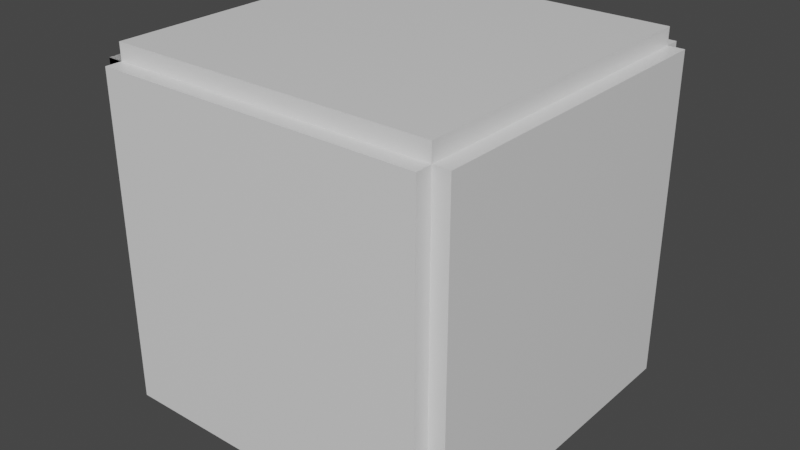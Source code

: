 # Source: Box.blend  (saved by Blender 2.82.7; exported with 4.5.12 LTS)
import bpy
from mathutils import Matrix  # noqa: F401  (used for matrix-valued properties, if any)

bpy.ops.wm.read_factory_settings(use_empty=True)
scene = bpy.context.scene
scene.name = 'Scene'

# ---- collections
col_collection = bpy.data.collections.new('Collection'); scene.collection.children.link(col_collection)

# ---- materials (node trees are filled in below, after node groups)
mat_material = bpy.data.materials.new('Material')
mat_material.alpha_threshold = 0.0
mat_material.use_transparent_shadow = False
mat_material.line_color = (0.0, 0.0, 0.0, 1.0)
mat_material_001 = bpy.data.materials.new('Material.001')
mat_material_001.alpha_threshold = 0.0
mat_material_001.use_transparent_shadow = False
mat_material_001.line_color = (0.0, 0.0, 0.0, 1.0)
mat_material_002 = bpy.data.materials.new('Material.002')
mat_material_002.alpha_threshold = 0.0
mat_material_002.use_transparent_shadow = False
mat_material_002.line_color = (0.0, 0.0, 0.0, 1.0)
mat_material_004 = bpy.data.materials.new('Material.004')
mat_material_004.alpha_threshold = 0.0
mat_material_004.use_transparent_shadow = False
mat_material_004.line_color = (0.0, 0.0, 0.0, 1.0)
mat_material_005 = bpy.data.materials.new('Material.005')
mat_material_005.alpha_threshold = 0.0
mat_material_005.use_transparent_shadow = False
mat_material_005.line_color = (0.0, 0.0, 0.0, 1.0)
mat_material_006 = bpy.data.materials.new('Material.006')
mat_material_006.alpha_threshold = 0.0
mat_material_006.use_transparent_shadow = False
mat_material_006.line_color = (0.0, 0.0, 0.0, 1.0)
mat_material_009 = bpy.data.materials.new('Material.009')
mat_material_009.alpha_threshold = 0.0
mat_material_009.use_transparent_shadow = False
mat_material_009.line_color = (0.0, 0.0, 0.0, 1.0)
mat_material_012 = bpy.data.materials.new('Material.012')
mat_material_012.alpha_threshold = 0.0
mat_material_012.use_transparent_shadow = False
mat_material_012.line_color = (0.0, 0.0, 0.0, 1.0)

# ---- material node trees
mat_material.use_nodes = True; mat_material.node_tree.nodes.clear()
_N = mat_material.node_tree.nodes; _L = mat_material.node_tree.links
n0 = _N.new('ShaderNodeOutputMaterial'); n0.name = 'Material Output'; n0.location = (300, 300)
n1 = _N.new('ShaderNodeBsdfPrincipled'); n1.name = 'Principled BSDF'; n1.location = (10, 300)
n1.distribution = 'GGX'
n1.subsurface_method = 'BURLEY'
n1.inputs[2].default_value = 0.4
n1.inputs[3].default_value = 1.45
n1.inputs[27].default_value = (0.0, 0.0, 0.0, 1.0)
n1.inputs[28].default_value = 1.0
_L.new(n1.outputs[0], n0.inputs[0])
n0.is_active_output = True
mat_material_001.use_nodes = True; mat_material_001.node_tree.nodes.clear()
_N = mat_material_001.node_tree.nodes; _L = mat_material_001.node_tree.links
n0 = _N.new('ShaderNodeOutputMaterial'); n0.name = 'Material Output'; n0.location = (300, 300)
n1 = _N.new('ShaderNodeBsdfPrincipled'); n1.name = 'Principled BSDF'; n1.location = (10, 300)
n1.distribution = 'GGX'
n1.subsurface_method = 'BURLEY'
n1.inputs[2].default_value = 0.4
n1.inputs[3].default_value = 1.45
n1.inputs[27].default_value = (0.0, 0.0, 0.0, 1.0)
n1.inputs[28].default_value = 1.0
_L.new(n1.outputs[0], n0.inputs[0])
n0.is_active_output = True
mat_material_002.use_nodes = True; mat_material_002.node_tree.nodes.clear()
_N = mat_material_002.node_tree.nodes; _L = mat_material_002.node_tree.links
n0 = _N.new('ShaderNodeOutputMaterial'); n0.name = 'Material Output'; n0.location = (300, 300)
n1 = _N.new('ShaderNodeBsdfPrincipled'); n1.name = 'Principled BSDF'; n1.location = (10, 300)
n1.distribution = 'GGX'
n1.subsurface_method = 'BURLEY'
n1.inputs[2].default_value = 0.4
n1.inputs[3].default_value = 1.45
n1.inputs[27].default_value = (0.0, 0.0, 0.0, 1.0)
n1.inputs[28].default_value = 1.0
_L.new(n1.outputs[0], n0.inputs[0])
n0.is_active_output = True
mat_material_004.use_nodes = True; mat_material_004.node_tree.nodes.clear()
_N = mat_material_004.node_tree.nodes; _L = mat_material_004.node_tree.links
n0 = _N.new('ShaderNodeOutputMaterial'); n0.name = 'Material Output'; n0.location = (300, 300)
n1 = _N.new('ShaderNodeBsdfPrincipled'); n1.name = 'Principled BSDF'; n1.location = (10, 300)
n1.distribution = 'GGX'
n1.subsurface_method = 'BURLEY'
n1.inputs[2].default_value = 0.4
n1.inputs[3].default_value = 1.45
n1.inputs[27].default_value = (0.0, 0.0, 0.0, 1.0)
n1.inputs[28].default_value = 1.0
_L.new(n1.outputs[0], n0.inputs[0])
n0.is_active_output = True
mat_material_005.use_nodes = True; mat_material_005.node_tree.nodes.clear()
_N = mat_material_005.node_tree.nodes; _L = mat_material_005.node_tree.links
n0 = _N.new('ShaderNodeOutputMaterial'); n0.name = 'Material Output'; n0.location = (300, 300)
n1 = _N.new('ShaderNodeBsdfPrincipled'); n1.name = 'Principled BSDF'; n1.location = (10, 300)
n1.distribution = 'GGX'
n1.subsurface_method = 'BURLEY'
n1.inputs[2].default_value = 0.4
n1.inputs[3].default_value = 1.45
n1.inputs[27].default_value = (0.0, 0.0, 0.0, 1.0)
n1.inputs[28].default_value = 1.0
_L.new(n1.outputs[0], n0.inputs[0])
n0.is_active_output = True
mat_material_006.use_nodes = True; mat_material_006.node_tree.nodes.clear()
_N = mat_material_006.node_tree.nodes; _L = mat_material_006.node_tree.links
n0 = _N.new('ShaderNodeOutputMaterial'); n0.name = 'Material Output'; n0.location = (300, 300)
n1 = _N.new('ShaderNodeBsdfPrincipled'); n1.name = 'Principled BSDF'; n1.location = (10, 300)
n1.distribution = 'GGX'
n1.subsurface_method = 'BURLEY'
n1.inputs[2].default_value = 0.4
n1.inputs[3].default_value = 1.45
n1.inputs[27].default_value = (0.0, 0.0, 0.0, 1.0)
n1.inputs[28].default_value = 1.0
_L.new(n1.outputs[0], n0.inputs[0])
n0.is_active_output = True
mat_material_009.use_nodes = True; mat_material_009.node_tree.nodes.clear()
_N = mat_material_009.node_tree.nodes; _L = mat_material_009.node_tree.links
n0 = _N.new('ShaderNodeOutputMaterial'); n0.name = 'Material Output'; n0.location = (300, 300)
n1 = _N.new('ShaderNodeBsdfPrincipled'); n1.name = 'Principled BSDF'; n1.location = (10, 300)
n1.distribution = 'GGX'
n1.subsurface_method = 'BURLEY'
n1.inputs[2].default_value = 0.4
n1.inputs[3].default_value = 1.45
n1.inputs[27].default_value = (0.0, 0.0, 0.0, 1.0)
n1.inputs[28].default_value = 1.0
_L.new(n1.outputs[0], n0.inputs[0])
n0.is_active_output = True
mat_material_012.use_nodes = True; mat_material_012.node_tree.nodes.clear()
_N = mat_material_012.node_tree.nodes; _L = mat_material_012.node_tree.links
n0 = _N.new('ShaderNodeOutputMaterial'); n0.name = 'Material Output'; n0.location = (300, 300)
n1 = _N.new('ShaderNodeBsdfPrincipled'); n1.name = 'Principled BSDF'; n1.location = (10, 300)
n1.distribution = 'GGX'
n1.subsurface_method = 'BURLEY'
n1.inputs[2].default_value = 0.4
n1.inputs[3].default_value = 1.45
n1.inputs[27].default_value = (0.0, 0.0, 0.0, 1.0)
n1.inputs[28].default_value = 1.0
_L.new(n1.outputs[0], n0.inputs[0])
n0.is_active_output = True

# ---- world
world_world = bpy.data.worlds.new('World'); scene.world = world_world
world_world.use_nodes = True; world_world.node_tree.nodes.clear()
_N = world_world.node_tree.nodes; _L = world_world.node_tree.links
n0 = _N.new('ShaderNodeOutputWorld'); n0.name = 'World Output'; n0.location = (300, 300)
n1 = _N.new('ShaderNodeBackground'); n1.name = 'Background'; n1.location = (10, 300)
n1.inputs[0].default_value = (0.05088, 0.05088, 0.05088, 1.0)
_L.new(n1.outputs[0], n0.inputs[0])
n0.is_active_output = True
world_world.color = (0.05088, 0.05088, 0.05088)
world_world.use_sun_shadow = False
world_world.sun_shadow_jitter_overblur = 0.0

# ---- meshes
me_cube = bpy.data.meshes.new('Cube')
me_cube.from_pydata([(1.0, 1.0, 1.0), (1.0, 1.0, -1.0), (1.0, -1.0, 1.0), (1.0, -1.0, -1.0), (-1.0, 1.0, 1.0), (-1.0, 1.0, -1.0), (-1.0, -1.0, 1.0), (-1.0, -1.0, -1.0)], [], [(0, 4, 6, 2), (3, 2, 6, 7), (7, 6, 4, 5), (5, 1, 3, 7), (1, 0, 2, 3), (5, 4, 0, 1)])
_uv = me_cube.uv_layers.new(name='UVMap')
_uv.uv.foreach_set('vector', [0.625, 0.5, 0.875, 0.5, 0.875, 0.75, 0.625, 0.75, 0.375, 0.75, 0.625, 0.75, 0.625, 1.0, 0.375, 1.0, 0.375, 0.0, 0.625, 0.0, 0.625, 0.25, 0.375, 0.25, 0.125, 0.5, 0.375, 0.5, 0.375, 0.75, 0.125, 0.75, 0.375, 0.5, 0.625, 0.5, 0.625, 0.75, 0.375, 0.75, 0.375, 0.25, 0.625, 0.25, 0.625, 0.5, 0.375, 0.5])
me_cube.materials.append(mat_material)
me_cube.use_remesh_preserve_volume = False
me_cube.use_remesh_preserve_attributes = False
me_cube.use_mirror_vertex_groups = False
me_cube.update()
me_cube_001 = bpy.data.meshes.new('Cube.001')
me_cube_001.from_pydata([(1.0, 1.0, 1.0), (1.0, 1.0, -1.0), (1.0, -1.0, 1.0), (1.0, -1.0, -1.0), (-1.0, 1.0, 1.0), (-1.0, 1.0, -1.0), (-1.0, -1.0, 1.0), (-1.0, -1.0, -1.0)], [], [(0, 4, 6, 2), (3, 2, 6, 7), (7, 6, 4, 5), (5, 1, 3, 7), (1, 0, 2, 3), (5, 4, 0, 1)])
_uv = me_cube_001.uv_layers.new(name='UVMap')
_uv.uv.foreach_set('vector', [0.625, 0.5, 0.875, 0.5, 0.875, 0.75, 0.625, 0.75, 0.375, 0.75, 0.625, 0.75, 0.625, 1.0, 0.375, 1.0, 0.375, 0.0, 0.625, 0.0, 0.625, 0.25, 0.375, 0.25, 0.125, 0.5, 0.375, 0.5, 0.375, 0.75, 0.125, 0.75, 0.375, 0.5, 0.625, 0.5, 0.625, 0.75, 0.375, 0.75, 0.375, 0.25, 0.625, 0.25, 0.625, 0.5, 0.375, 0.5])
me_cube_001.materials.append(mat_material_001)
me_cube_001.use_remesh_preserve_volume = False
me_cube_001.use_remesh_preserve_attributes = False
me_cube_001.use_mirror_vertex_groups = False
me_cube_001.update()
me_cube_002 = bpy.data.meshes.new('Cube.002')
me_cube_002.from_pydata([(1.0, 1.0, 1.0), (1.0, 1.0, -1.0), (1.0, -1.0, 1.0), (1.0, -1.0, -1.0), (-1.0, 1.0, 1.0), (-1.0, 1.0, -1.0), (-1.0, -1.0, 1.0), (-1.0, -1.0, -1.0)], [], [(0, 4, 6, 2), (3, 2, 6, 7), (7, 6, 4, 5), (5, 1, 3, 7), (1, 0, 2, 3), (5, 4, 0, 1)])
_uv = me_cube_002.uv_layers.new(name='UVMap')
_uv.uv.foreach_set('vector', [0.625, 0.5, 0.875, 0.5, 0.875, 0.75, 0.625, 0.75, 0.375, 0.75, 0.625, 0.75, 0.625, 1.0, 0.375, 1.0, 0.375, 0.0, 0.625, 0.0, 0.625, 0.25, 0.375, 0.25, 0.125, 0.5, 0.375, 0.5, 0.375, 0.75, 0.125, 0.75, 0.375, 0.5, 0.625, 0.5, 0.625, 0.75, 0.375, 0.75, 0.375, 0.25, 0.625, 0.25, 0.625, 0.5, 0.375, 0.5])
me_cube_002.materials.append(mat_material_002)
me_cube_002.use_remesh_preserve_volume = False
me_cube_002.use_remesh_preserve_attributes = False
me_cube_002.use_mirror_vertex_groups = False
me_cube_002.update()
me_cube_004 = bpy.data.meshes.new('Cube.004')
me_cube_004.from_pydata([(1.0, 1.0, 1.0), (1.0, 1.0, -1.0), (1.0, -1.0, 1.0), (1.0, -1.0, -1.0), (-1.0, 1.0, 1.0), (-1.0, 1.0, -1.0), (-1.0, -1.0, 1.0), (-1.0, -1.0, -1.0)], [], [(0, 4, 6, 2), (3, 2, 6, 7), (7, 6, 4, 5), (5, 1, 3, 7), (1, 0, 2, 3), (5, 4, 0, 1)])
_uv = me_cube_004.uv_layers.new(name='UVMap')
_uv.uv.foreach_set('vector', [0.625, 0.5, 0.875, 0.5, 0.875, 0.75, 0.625, 0.75, 0.375, 0.75, 0.625, 0.75, 0.625, 1.0, 0.375, 1.0, 0.375, 0.0, 0.625, 0.0, 0.625, 0.25, 0.375, 0.25, 0.125, 0.5, 0.375, 0.5, 0.375, 0.75, 0.125, 0.75, 0.375, 0.5, 0.625, 0.5, 0.625, 0.75, 0.375, 0.75, 0.375, 0.25, 0.625, 0.25, 0.625, 0.5, 0.375, 0.5])
me_cube_004.materials.append(mat_material_004)
me_cube_004.use_remesh_preserve_volume = False
me_cube_004.use_remesh_preserve_attributes = False
me_cube_004.use_mirror_vertex_groups = False
me_cube_004.update()
me_cube_005 = bpy.data.meshes.new('Cube.005')
me_cube_005.from_pydata([(1.0, 1.0, 1.0), (1.0, 1.0, -1.0), (1.0, -1.0, 1.0), (1.0, -1.0, -1.0), (-1.0, 1.0, 1.0), (-1.0, 1.0, -1.0), (-1.0, -1.0, 1.0), (-1.0, -1.0, -1.0)], [], [(0, 4, 6, 2), (3, 2, 6, 7), (7, 6, 4, 5), (5, 1, 3, 7), (1, 0, 2, 3), (5, 4, 0, 1)])
_uv = me_cube_005.uv_layers.new(name='UVMap')
_uv.uv.foreach_set('vector', [0.625, 0.5, 0.875, 0.5, 0.875, 0.75, 0.625, 0.75, 0.375, 0.75, 0.625, 0.75, 0.625, 1.0, 0.375, 1.0, 0.375, 0.0, 0.625, 0.0, 0.625, 0.25, 0.375, 0.25, 0.125, 0.5, 0.375, 0.5, 0.375, 0.75, 0.125, 0.75, 0.375, 0.5, 0.625, 0.5, 0.625, 0.75, 0.375, 0.75, 0.375, 0.25, 0.625, 0.25, 0.625, 0.5, 0.375, 0.5])
me_cube_005.materials.append(mat_material_005)
me_cube_005.use_remesh_preserve_volume = False
me_cube_005.use_remesh_preserve_attributes = False
me_cube_005.use_mirror_vertex_groups = False
me_cube_005.update()
me_cube_006 = bpy.data.meshes.new('Cube.006')
me_cube_006.from_pydata([(1.0, 1.0, 1.0), (1.0, 1.0, -1.0), (1.0, -1.0, 1.0), (1.0, -1.0, -1.0), (-1.0, 1.0, 1.0), (-1.0, 1.0, -1.0), (-1.0, -1.0, 1.0), (-1.0, -1.0, -1.0)], [], [(0, 4, 6, 2), (3, 2, 6, 7), (7, 6, 4, 5), (5, 1, 3, 7), (1, 0, 2, 3), (5, 4, 0, 1)])
_uv = me_cube_006.uv_layers.new(name='UVMap')
_uv.uv.foreach_set('vector', [0.625, 0.5, 0.875, 0.5, 0.875, 0.75, 0.625, 0.75, 0.375, 0.75, 0.625, 0.75, 0.625, 1.0, 0.375, 1.0, 0.375, 0.0, 0.625, 0.0, 0.625, 0.25, 0.375, 0.25, 0.125, 0.5, 0.375, 0.5, 0.375, 0.75, 0.125, 0.75, 0.375, 0.5, 0.625, 0.5, 0.625, 0.75, 0.375, 0.75, 0.375, 0.25, 0.625, 0.25, 0.625, 0.5, 0.375, 0.5])
me_cube_006.materials.append(mat_material_006)
me_cube_006.use_remesh_preserve_volume = False
me_cube_006.use_remesh_preserve_attributes = False
me_cube_006.use_mirror_vertex_groups = False
me_cube_006.update()
me_cube_009 = bpy.data.meshes.new('Cube.009')
me_cube_009.from_pydata([(1.0, 1.0, 1.0), (1.0, 1.0, -1.0), (1.0, -1.0, 1.0), (1.0, -1.0, -1.0), (-1.0, 1.0, 1.0), (-1.0, 1.0, -1.0), (-1.0, -1.0, 1.0), (-1.0, -1.0, -1.0)], [], [(0, 4, 6, 2), (3, 2, 6, 7), (7, 6, 4, 5), (5, 1, 3, 7), (1, 0, 2, 3), (5, 4, 0, 1)])
_uv = me_cube_009.uv_layers.new(name='UVMap')
_uv.uv.foreach_set('vector', [0.625, 0.5, 0.875, 0.5, 0.875, 0.75, 0.625, 0.75, 0.375, 0.75, 0.625, 0.75, 0.625, 1.0, 0.375, 1.0, 0.375, 0.0, 0.625, 0.0, 0.625, 0.25, 0.375, 0.25, 0.125, 0.5, 0.375, 0.5, 0.375, 0.75, 0.125, 0.75, 0.375, 0.5, 0.625, 0.5, 0.625, 0.75, 0.375, 0.75, 0.375, 0.25, 0.625, 0.25, 0.625, 0.5, 0.375, 0.5])
me_cube_009.materials.append(mat_material_009)
me_cube_009.use_remesh_preserve_volume = False
me_cube_009.use_remesh_preserve_attributes = False
me_cube_009.use_mirror_vertex_groups = False
me_cube_009.update()
me_cube_003 = bpy.data.meshes.new('Cube.003')
me_cube_003.from_pydata([(1.0, 1.0, 1.0), (1.0, 1.0, -1.0), (1.0, -1.0, 1.0), (1.0, -1.0, -1.0), (-1.0, 1.0, 1.0), (-1.0, 1.0, -1.0), (-1.0, -1.0, 1.0), (-1.0, -1.0, -1.0), (0.4459, -0.8, 1.0), (0.4459, -0.8, -1.0), (-0.4541, -0.8, 1.0), (-0.4541, -0.8, -1.0), (-0.4541, 0.8, 1.0), (-0.4541, 0.8, -1.0), (0.4459, 0.8, 1.0), (0.4459, 0.8, -1.0), (0.4459, -0.4459, 1.0), (0.4459, 0.4459, -1.0)], [], [(0, 4, 6, 10, 12, 14, 16, 2), (3, 2, 6, 7), (7, 6, 4, 5), (5, 1, 17, 15, 13), (1, 0, 2, 3), (5, 4, 0, 1), (13, 12, 10, 11), (11, 10, 8, 9), (13, 11, 9, 17, 1, 3, 7, 5), (2, 16, 8, 10, 6), (9, 8, 16, 14, 15, 17), (15, 14, 12, 13)])
_uv = me_cube_003.uv_layers.new(name='UVMap')
_uv.uv.foreach_set('vector', [0.625, 0.5, 0.875, 0.5, 0.875, 0.75, 0.8068, 0.725, 0.8068, 0.525, 0.6943, 0.525, 0.6943, 0.6807, 0.625, 0.75, 0.375, 0.75, 0.625, 0.75, 0.625, 1.0, 0.375, 1.0, 0.375, 0.0, 0.625, 0.0, 0.625, 0.25, 0.375, 0.25, 0.125, 0.5, 0.375, 0.5, 0.3057, 0.5693, 0.3057, 0.525, 0.1932, 0.525, 0.375, 0.5, 0.625, 0.5, 0.625, 0.75, 0.375, 0.75, 0.375, 0.25, 0.625, 0.25, 0.625, 0.5, 0.375, 0.5, 0.3864, 0.25, 0.6136, 0.25, 0.6136, 0.0, 0.3864, 0.0, 0.3864, 1.0, 0.6136, 1.0, 0.6136, 0.75, 0.3864, 0.75, 0.1932, 0.525, 0.1932, 0.725, 0.3057, 0.725, 0.3057, 0.5693, 0.375, 0.5, 0.375, 0.75, 0.125, 0.75, 0.125, 0.5, 0.625, 0.75, 0.6943, 0.6807, 0.6943, 0.725, 0.8068, 0.725, 0.875, 0.75, 0.3864, 0.75, 0.6136, 0.75, 0.6136, 0.6947, 0.6136, 0.5, 0.3864, 0.5, 0.3864, 0.5553, 0.3864, 0.5, 0.6136, 0.5, 0.6136, 0.25, 0.3864, 0.25])
me_cube_003.materials.append(mat_material_012)
me_cube_003.use_remesh_preserve_volume = False
me_cube_003.use_remesh_preserve_attributes = False
me_cube_003.use_mirror_vertex_groups = False
me_cube_003.update()

# ---- objects
ob_right = bpy.data.objects.new('Right', me_cube)
ob_bottom = bpy.data.objects.new('Bottom', me_cube_001)
ob_left = bpy.data.objects.new('Left', me_cube_002)
ob_back = bpy.data.objects.new('Back', me_cube_004)
ob_up = bpy.data.objects.new('Up', me_cube_005)
ob_door = bpy.data.objects.new('door', me_cube_006)
ob_front = bpy.data.objects.new('Front', me_cube_009)
ob_box = bpy.data.objects.new('Box', None)
ob_cover = bpy.data.objects.new('Cover', None)
ob_1front_animate = bpy.data.objects.new('1Front_animate', me_cube_003)
ob_2door = bpy.data.objects.new('2Door', None)

# ---- transforms, parenting, visibility, modifiers, constraints
ob_right.parent = ob_box
ob_right.location = (0.0, 10.0, -0.0408)
ob_right.rotation_euler = (1.571, 0.0, 0.0)
ob_right.scale = (10.0, 10.0, 1.0)
ob_right.lock_rotations_4d = False
ob_right.empty_display_type = 'ARROWS'
ob_right.lineart.crease_threshold = 0.0
ob_bottom.parent = ob_box
ob_bottom.location = (0.0, 0.0, -10.0)
ob_bottom.scale = (10.0, 10.0, 1.0)
ob_bottom.lock_rotations_4d = False
ob_bottom.empty_display_type = 'ARROWS'
ob_bottom.lineart.crease_threshold = 0.0
ob_left.parent = ob_box
ob_left.location = (0.0, -10.0, -0.0408)
ob_left.rotation_euler = (1.571, 0.0, 0.0)
ob_left.scale = (10.0, 10.0, 1.0)
ob_left.lock_rotations_4d = False
ob_left.empty_display_type = 'ARROWS'
ob_left.lineart.crease_threshold = 0.0
ob_back.parent = ob_box
ob_back.location = (10.0, 0.0, -0.0408)
ob_back.rotation_euler = (0.0, 1.571, 0.0)
ob_back.scale = (10.0, 10.0, 1.0)
ob_back.lock_rotations_4d = False
ob_back.empty_display_type = 'ARROWS'
ob_back.lineart.crease_threshold = 0.0
ob_up.parent = ob_box
ob_up.location = (0.0, 0.0, 10.0)
ob_up.scale = (10.0, 10.0, 1.0)
ob_up.lock_rotations_4d = False
ob_up.empty_display_type = 'ARROWS'
ob_up.lineart.crease_threshold = 0.0
ob_door.parent = ob_2door
ob_door.matrix_parent_inverse = Matrix(((1.0, -0.0, 0.0, 10.03), (-0.0, 1.0, -0.0, 8.089), (-0.0, 0.0, 1.0, -0.0), (-0.0, 0.0, -0.0, 1.0)))
ob_door.location = (-10.0, 0.0, 0.0)
ob_door.rotation_euler = (0.0, 1.571, 0.0)
ob_door.scale = (4.5, 8.0, 1.0)
ob_door.lock_rotations_4d = False
ob_door.empty_display_type = 'ARROWS'
ob_door.lineart.crease_threshold = 0.0
ob_front.parent = ob_box
ob_front.location = (-10.0, 0.0, -0.0408)
ob_front.rotation_euler = (0.0, 1.571, 0.0)
ob_front.scale = (10.0, 10.0, 1.0)
ob_front.lock_rotations_4d = False
ob_front.empty_display_type = 'ARROWS'
ob_front.lineart.crease_threshold = 0.0
_m = ob_front.modifiers.new('Boolean', 'BOOLEAN')
_m.solver = 'FAST'
ob_box.location = (0.0, 0.0, 0.0)
ob_box.lineart.crease_threshold = 0.0
ob_cover.location = (0.0, 0.0, 0.0)
ob_cover.lineart.crease_threshold = 0.0
ob_1front_animate.parent = ob_cover
ob_1front_animate.location = (-10.0, 0.0, -0.0408)
ob_1front_animate.rotation_euler = (0.0, 1.571, 0.0)
ob_1front_animate.scale = (10.0, 10.0, 1.0)
ob_1front_animate.lock_rotations_4d = False
ob_1front_animate.empty_display_type = 'ARROWS'
ob_1front_animate.lineart.crease_threshold = 0.0
ob_2door.parent = ob_cover
ob_2door.location = (-10.03, -8.089, 0.0)
ob_2door.lineart.crease_threshold = 0.0

# ---- collection membership
col_collection.objects.link(ob_right)
col_collection.objects.link(ob_bottom)
col_collection.objects.link(ob_left)
col_collection.objects.link(ob_back)
col_collection.objects.link(ob_up)
col_collection.objects.link(ob_door)
col_collection.objects.link(ob_front)
col_collection.objects.link(ob_box)
col_collection.objects.link(ob_cover)
col_collection.objects.link(ob_1front_animate)
col_collection.objects.link(ob_2door)

# ---- scene / render settings (as saved in the file)
scene.frame_start = 1; scene.frame_end = 250; scene.frame_set(1)
scene.render.engine = 'BLENDER_EEVEE_NEXT'
scene.cycles.samples = 128
scene.cycles.sampling_pattern = 'TABULATED_SOBOL'
scene.cycles.use_adaptive_sampling = False
scene.cycles.use_light_tree = False
scene.view_settings.view_transform = 'Filmic'
bpy.context.view_layer.update()

# ---- added for rendering (the .blend has no active camera and no usable light): camera, sun
cam_auto = bpy.data.cameras.new('AutoCamera')
cam_auto.lens = 50.0
cam_auto.sensor_width = 36.0
cam_auto.clip_end = 1000.0
ob_auto_camera = bpy.data.objects.new('AutoCamera', cam_auto)
scene.collection.objects.link(ob_auto_camera)
ob_auto_camera.location = (35.2558, -42.307, 28.2046)
ob_auto_camera.rotation_euler = (1.09748, -7.21219e-08, 0.694738)
scene.camera = ob_auto_camera
light_auto_sun = bpy.data.lights.new('AutoSun', 'SUN')
light_auto_sun.energy = 3.0
light_auto_sun.angle = 0.0523599
ob_auto_sun = bpy.data.objects.new('AutoSun', light_auto_sun)
scene.collection.objects.link(ob_auto_sun)
ob_auto_sun.rotation_euler = (0.872665, 0.174533, 0.523599)
bpy.context.view_layer.update()
